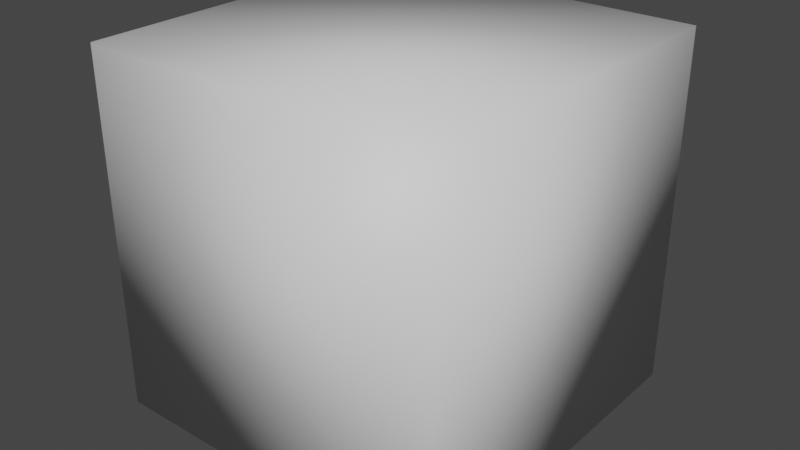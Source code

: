# Source: cube.blend  (saved by Blender 3.3.6; exported with 4.5.12 LTS)
import bpy
from mathutils import Matrix  # noqa: F401  (used for matrix-valued properties, if any)

bpy.ops.wm.read_factory_settings(use_empty=True)
scene = bpy.context.scene
scene.name = 'Scene'

# ---- collections
col_collection = bpy.data.collections.new('Collection'); scene.collection.children.link(col_collection)

# ---- materials (node trees are filled in below, after node groups)
mat_material = bpy.data.materials.new('Material')
mat_material.alpha_threshold = 0.0
mat_material.use_transparent_shadow = False
mat_material.roughness = 0.5
mat_material.line_color = (0.0, 0.0, 0.0, 1.0)

# ---- material node trees
mat_material.use_nodes = True; mat_material.node_tree.nodes.clear()
_N = mat_material.node_tree.nodes; _L = mat_material.node_tree.links
n0 = _N.new('ShaderNodeOutputMaterial'); n0.name = 'Material Output'; n0.location = (300, 300)
n1 = _N.new('ShaderNodeBsdfPrincipled'); n1.name = 'Principled BSDF'; n1.location = (10, 300)
n1.distribution = 'GGX'
n1.subsurface_method = 'RANDOM_WALK_SKIN'
n1.inputs[3].default_value = 1.45
n1.inputs[27].default_value = (0.0, 0.0, 0.0, 1.0)
n1.inputs[28].default_value = 1.0
_L.new(n1.outputs[0], n0.inputs[0])
n0.is_active_output = True

# ---- world
world_world = bpy.data.worlds.new('World'); scene.world = world_world
world_world.use_nodes = True; world_world.node_tree.nodes.clear()
_N = world_world.node_tree.nodes; _L = world_world.node_tree.links
n0 = _N.new('ShaderNodeOutputWorld'); n0.name = 'World Output'; n0.location = (300, 300)
n1 = _N.new('ShaderNodeBackground'); n1.name = 'Background'; n1.location = (10, 300)
n1.inputs[0].default_value = (0.05088, 0.05088, 0.05088, 1.0)
_L.new(n1.outputs[0], n0.inputs[0])
n0.is_active_output = True
world_world.color = (0.05088, 0.05088, 0.05088)
world_world.use_sun_shadow = False
world_world.sun_shadow_jitter_overblur = 0.0

# ---- meshes
me_cube = bpy.data.meshes.new('Cube')
me_cube.from_pydata([(1.0, 1.0, 1.0), (1.0, 1.0, -1.0), (1.0, -1.0, 1.0), (1.0, -1.0, -1.0), (-1.0, 1.0, 1.0), (-1.0, 1.0, -1.0), (-1.0, -1.0, 1.0), (-1.0, -1.0, -1.0)], [], [(0, 4, 6, 2), (3, 2, 6, 7), (7, 6, 4, 5), (5, 1, 3, 7), (1, 0, 2, 3), (5, 4, 0, 1)])
me_cube.polygons.foreach_set('use_smooth', [True] * 6)
_uv = me_cube.uv_layers.new(name='UVMap')
_uv.uv.foreach_set('vector', [0.625, 0.5, 0.875, 0.5, 0.875, 0.75, 0.625, 0.75, 0.375, 0.75, 0.625, 0.75, 0.625, 1.0, 0.375, 1.0, 0.375, 0.0, 0.625, 0.0, 0.625, 0.25, 0.375, 0.25, 0.125, 0.5, 0.375, 0.5, 0.375, 0.75, 0.125, 0.75, 0.375, 0.5, 0.625, 0.5, 0.625, 0.75, 0.375, 0.75, 0.375, 0.25, 0.625, 0.25, 0.625, 0.5, 0.375, 0.5])
me_cube.materials.append(mat_material)
me_cube.use_mirror_vertex_groups = False
me_cube.update()

# ---- objects
ob_cube = bpy.data.objects.new('Cube', me_cube)

# ---- transforms, parenting, visibility, modifiers, constraints
ob_cube.location = (0.0, 0.0, 0.0)
ob_cube.lock_rotations_4d = False
ob_cube.empty_display_type = 'ARROWS'
ob_cube.lineart.crease_threshold = 0.0

# ---- collection membership
col_collection.objects.link(ob_cube)

# ---- scene / render settings (as saved in the file)
scene.frame_start = 1; scene.frame_end = 250; scene.frame_set(1)
scene.render.engine = 'BLENDER_EEVEE_NEXT'
scene.cycles.sampling_pattern = 'TABULATED_SOBOL'
scene.cycles.use_light_tree = False
scene.view_settings.view_transform = 'Filmic'
bpy.context.view_layer.update()

# ---- added for rendering (the .blend has no active camera and no usable light): camera, sun
cam_auto = bpy.data.cameras.new('AutoCamera')
cam_auto.lens = 50.0
cam_auto.sensor_width = 36.0
cam_auto.clip_end = 1000.0
ob_auto_camera = bpy.data.objects.new('AutoCamera', cam_auto)
scene.collection.objects.link(ob_auto_camera)
ob_auto_camera.location = (3.20507, -3.84609, 2.56406)
ob_auto_camera.rotation_euler = (1.09748, -7.21219e-08, 0.694738)
scene.camera = ob_auto_camera
light_auto_sun = bpy.data.lights.new('AutoSun', 'SUN')
light_auto_sun.energy = 3.0
light_auto_sun.angle = 0.0523599
ob_auto_sun = bpy.data.objects.new('AutoSun', light_auto_sun)
scene.collection.objects.link(ob_auto_sun)
ob_auto_sun.rotation_euler = (0.872665, 0.174533, 0.523599)
bpy.context.view_layer.update()
